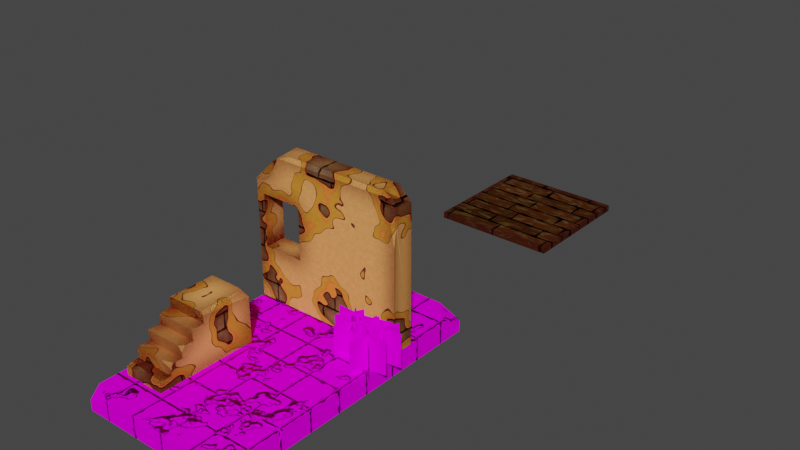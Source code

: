 # Source: scenary_4.blend  (saved by Blender 3.6.11; exported with 4.5.12 LTS)
import bpy
from mathutils import Matrix  # noqa: F401  (used for matrix-valued properties, if any)

bpy.ops.wm.read_factory_settings(use_empty=True)
scene = bpy.context.scene
scene.name = 'Scene'

# ---- collections
col_collection = bpy.data.collections.new('Collection'); scene.collection.children.link(col_collection)

# ---- images (referenced by path relative to the original .blend; pixels are not part of the script)
import os
ASSET_DIR = os.environ.get("B2B_ASSET_DIR", "")  # directory of the original .blend (textures are referenced by path, not embedded)
HERE = os.path.dirname(os.path.abspath(__file__))  # packed textures are extracted next to this script under _unpacked/

def load_image(name, relpath, width, height, colorspace="sRGB"):
    """Load a texture the original file referenced (path relative to the .blend, or extracted next to this script)."""
    p = next((c for c in (os.path.join(HERE, relpath), os.path.join(ASSET_DIR, relpath)) if relpath and os.path.exists(c)), "")
    if p:
        img = bpy.data.images.load(p, check_existing=True)
        img.name = name
    else:  # same state as the original file: an image datablock whose file is absent (Cycles renders it pink)
        img = bpy.data.images.new(name, width, height)
        img.source = "FILE"
        img.filepath = "//" + (relpath or name)
    img.colorspace_settings.name = colorspace
    return img
img_ground_png = load_image('ground.png', 'ground.png', 1024, 1024, 'sRGB')
img_stairs_normal_png = load_image('stairs_normal.png', 'stairs_normal.png', 1024, 1024, 'sRGB')
img_wall_sandbrick_png = load_image('wall_sandbrick.png', 'wall_sandbrick.png', 1024, 1024, 'sRGB')
img_wood_png = load_image('wood.png', 'wood.png', 1024, 1024, 'sRGB')
img_bush_png_001 = load_image('Bush.png.001', 'Bush.png', 1024, 1024, 'sRGB')

# ---- materials (node trees are filled in below, after node groups)
mat_sandbrick_ground_with_dust = bpy.data.materials.new('Sandbrick Ground With Dust')
mat_sandbrick = bpy.data.materials.new('Sandbrick')
mat_wood = bpy.data.materials.new('Wood')
mat_wood.alpha_threshold = 0.0
mat_wood.roughness = 0.5
mat_wood.line_color = (0.0, 0.0, 0.0, 1.0)
mat_bush = bpy.data.materials.new('Bush')

# ---- node groups
ng_nodegroup = bpy.data.node_groups.new('NodeGroup', 'ShaderNodeTree')
_s = ng_nodegroup.interface.new_socket(name='Color', in_out='OUTPUT', socket_type='NodeSocketColor')
_s.default_value = (0.0, 0.0, 0.0, 0.0)
_N = ng_nodegroup.nodes; _L = ng_nodegroup.links
n0 = _N.new('NodeGroupOutput'); n0.name = 'Group Output'; n0.location = (637, 0)
n1 = _N.new('NodeGroupInput'); n1.name = 'Group Input'; n1.location = (-637, 0)
n2 = _N.new('ShaderNodeTexNoise'); n2.name = 'Musgrave Texture.001'; n2.location = (-115, -46)
n2.width = 150
n2.hide = True
n2.normalize = False
n2.inputs[2].default_value = 0.7
n2.inputs[3].default_value = 1.0
n2.inputs[4].default_value = 0.8123
n3 = _N.new('ShaderNodeMath'); n3.name = 'Math'; n3.location = (255, -147)
n3.hide = True
n3.operation = 'MULTIPLY'
n3.inputs[1].default_value = 0.02
n4 = _N.new('ShaderNodeTexNoise'); n4.name = 'Musgrave Texture.003'; n4.location = (-188, -155)
n4.width = 150
n4.hide = True
n4.noise_dimensions = '1D'
n4.noise_type = 'MULTIFRACTAL'
n4.normalize = False
n4.inputs[2].default_value = 3.6
n4.inputs[3].default_value = 1.0
n4.inputs[4].default_value = 0.25
n5 = _N.new('ShaderNodeValToRGB'); n5.name = 'Color Ramp.003'; n5.location = (97, -70)
n5.hide = True
n5.color_ramp.interpolation = 'CONSTANT'
while len(n5.color_ramp.elements) > 1: n5.color_ramp.elements.remove(n5.color_ramp.elements[-1])
n5.color_ramp.elements[0].position = 0.0321; n5.color_ramp.elements[0].color = (0.5572, 0.2955, 0.1112, 1.0)
_e = n5.color_ramp.elements.new(0.09432); _e.color = (0.4891, 0.2781, 0.09417, 1.0)
_e = n5.color_ramp.elements.new(0.1403); _e.color = (0.2772, 0.1531, 0.05354, 1.0)
_e = n5.color_ramp.elements.new(0.1562); _e.color = (0.4135, 0.236, 0.08065, 1.0)
_e = n5.color_ramp.elements.new(0.3864); _e.color = (0.3684, 0.2169, 0.07482, 1.0)
_e = n5.color_ramp.elements.new(0.5068); _e.color = (0.3419, 0.1878, 0.0648, 1.0)
_e = n5.color_ramp.elements.new(0.6852); _e.color = (0.1758, 0.09845, 0.03562, 1.0)
_e = n5.color_ramp.elements.new(0.7182); _e.color = (0.524, 0.1958, 0.05311, 1.0)
n6 = _N.new('ShaderNodeFloatCurve'); n6.name = 'Float Curve.001'; n6.location = (-17, -163)
n6.hide = True
_c = n6.mapping.curves[0]
while len(_c.points) > 2: _c.points.remove(_c.points[-1])
_c.points[0].location = (0.00909, 0.08125); _c.points[0].handle_type = 'VECTOR'
_c.points[1].location = (0.38182, 0.30625); _c.points[1].handle_type = 'AUTO'
_p = _c.points.new(0.77273, 0.35); _p.handle_type = 'VECTOR'
_p = _c.points.new(0.99091, 0.49375); _p.handle_type = 'AUTO'
n6.mapping.update()
n7 = _N.new('ShaderNodeTexCoord'); n7.name = 'Texture Coordinate.004'; n7.location = (-437, 83)
n8 = _N.new('ShaderNodeTexBrick'); n8.name = 'Brick Texture'; n8.location = (437, 163)
n8.offset = 0.0
n8.inputs[4].default_value = 1.0
n8.inputs[6].default_value = 0.6
n8.inputs[7].default_value = -1.0
n8.inputs[8].default_value = 0.25
_L.new(n4.outputs[0], n6.inputs[1])
_L.new(n7.outputs[3], n2.inputs[0])
_L.new(n2.outputs[0], n5.inputs[0])
_L.new(n7.outputs[3], n4.inputs[1])
_L.new(n3.outputs[0], n8.inputs[5])
_L.new(n6.outputs[0], n3.inputs[0])
_L.new(n7.outputs[2], n8.inputs[0])
_L.new(n5.outputs[0], n8.inputs[1])
_L.new(n8.outputs[0], n0.inputs[0])
n0.is_active_output = True

# ---- material node trees
mat_sandbrick_ground_with_dust.use_nodes = True; mat_sandbrick_ground_with_dust.node_tree.nodes.clear()
_N = mat_sandbrick_ground_with_dust.node_tree.nodes; _L = mat_sandbrick_ground_with_dust.node_tree.links
n0 = _N.new('ShaderNodeMath'); n0.name = 'Math.004'; n0.location = (-323, -1144)
n0.operation = 'MULTIPLY'
n0.inputs[1].default_value = 0.02
n1 = _N.new('ShaderNodeTexCoord'); n1.name = 'Texture Coordinate.005'; n1.location = (-972, -1102)
n2 = _N.new('ShaderNodeFloatCurve'); n2.name = 'Float Curve.002'; n2.location = (-584, -1205)
_c = n2.mapping.curves[0]
while len(_c.points) > 2: _c.points.remove(_c.points[-1])
_c.points[0].location = (0.00909, 0.08125); _c.points[0].handle_type = 'VECTOR'
_c.points[1].location = (0.38182, 0.30625); _c.points[1].handle_type = 'AUTO'
_p = _c.points.new(0.77273, 0.35); _p.handle_type = 'VECTOR'
_p = _c.points.new(0.99091, 0.49375); _p.handle_type = 'AUTO'
n2.mapping.update()
n3 = _N.new('ShaderNodeTexNoise'); n3.name = 'Musgrave Texture.005'; n3.location = (-792, -1263)
n3.width = 150
n3.noise_dimensions = '1D'
n3.noise_type = 'MULTIFRACTAL'
n3.normalize = False
n3.inputs[2].default_value = 3.6
n3.inputs[3].default_value = 1.0
n3.inputs[4].default_value = 0.25
n4 = _N.new('ShaderNodeOutputMaterial'); n4.name = 'Material Output'; n4.location = (2353, 433)
n5 = _N.new('ShaderNodeTexBrick'); n5.name = 'Brick Texture.002'; n5.location = (668, -689)
n5.offset = 0.0
n5.inputs[1].default_value = (0.2566, 0.2566, 0.2566, 1.0)
n5.inputs[4].default_value = 1.0
n5.inputs[6].default_value = 1.0
n5.inputs[7].default_value = -1.0
n5.inputs[8].default_value = 0.25
n6 = _N.new('ShaderNodeMix'); n6.name = 'Mix.005'; n6.location = (897, -368)
n6.data_type = 'RGBA'
n6.clamp_factor = False
n7 = _N.new('ShaderNodeVectorMath'); n7.name = 'Vector Math'; n7.location = (282, 607)
n7.operation = 'DISTANCE'
n8 = _N.new('ShaderNodeBevel'); n8.name = 'Bevel'; n8.location = (-20, 603)
n8.inputs[0].default_value = 3.1
n9 = _N.new('ShaderNodeTexCoord'); n9.name = 'Texture Coordinate.001'; n9.location = (-9, 438)
n10 = _N.new('ShaderNodeValToRGB'); n10.name = 'Color Ramp'; n10.location = (-1410, 345)
n10.color_ramp.interpolation = 'CONSTANT'
while len(n10.color_ramp.elements) > 1: n10.color_ramp.elements.remove(n10.color_ramp.elements[-1])
n10.color_ramp.elements[0].position = 0.0; n10.color_ramp.elements[0].color = (0.3722, 0.0754, 0.0425, 1.0)
_e = n10.color_ramp.elements.new(0.2034); _e.color = (0.07629, 0.01681, 0.008644, 1.0)
_e = n10.color_ramp.elements.new(0.3466); _e.color = (0.484, 0.1332, 0.02414, 1.0)
_e = n10.color_ramp.elements.new(0.354); _e.color = (0.4112, 0.1142, 0.02115, 1.0)
_e = n10.color_ramp.elements.new(0.3614); _e.color = (0.3576, 0.1484, 0.01887, 1.0)
_e = n10.color_ramp.elements.new(0.3886); _e.color = (0.3695, 0.06733, 0.03008, 1.0)
_e = n10.color_ramp.elements.new(0.3906); _e.color = (0.07629, 0.01681, 0.008644, 1.0)
_e = n10.color_ramp.elements.new(0.3909); _e.color = (0.4647, 0.1987, 0.06103, 1.0)
n11 = _N.new('ShaderNodeValToRGB'); n11.name = 'Color Ramp.007'; n11.location = (-1802, -275)
n11.hide = True
n11.color_ramp.interpolation = 'CARDINAL'
while len(n11.color_ramp.elements) > 1: n11.color_ramp.elements.remove(n11.color_ramp.elements[-1])
n11.color_ramp.elements[0].position = 0.575; n11.color_ramp.elements[0].color = (0.0, 0.0, 0.0, 1.0)
_e = n11.color_ramp.elements.new(0.7227); _e.color = (0.4161, 0.4161, 0.4161, 1.0)
_e = n11.color_ramp.elements.new(0.875); _e.color = (0.4395, 0.4395, 0.4395, 1.0)
_e = n11.color_ramp.elements.new(0.9636); _e.color = (1.0, 1.0, 1.0, 1.0)
n12 = _N.new('ShaderNodeValToRGB'); n12.name = 'Color Ramp.002'; n12.location = (-1792, -408)
n12.hide = True
n12.color_ramp.interpolation = 'CONSTANT'
while len(n12.color_ramp.elements) > 1: n12.color_ramp.elements.remove(n12.color_ramp.elements[-1])
n12.color_ramp.elements[0].position = 0.2659; n12.color_ramp.elements[0].color = (0.0, 0.0, 0.0, 1.0)
_e = n12.color_ramp.elements.new(0.5745); _e.color = (1.0, 1.0, 1.0, 1.0)
n13 = _N.new('ShaderNodeValToRGB'); n13.name = 'Color Ramp.005'; n13.location = (-1010, 145)
while len(n13.color_ramp.elements) > 1: n13.color_ramp.elements.remove(n13.color_ramp.elements[-1])
n13.color_ramp.elements[0].position = 0.4818; n13.color_ramp.elements[0].color = (0.7342, 0.7342, 0.7342, 1.0)
_e = n13.color_ramp.elements.new(1.0); _e.color = (1.0, 1.0, 1.0, 1.0)
n14 = _N.new('ShaderNodeTexNoise'); n14.name = 'Noise Texture.003'; n14.location = (-1168, 105)
n14.inputs[2].default_value = 140.9
n15 = _N.new('ShaderNodeMix'); n15.name = 'Mix.006'; n15.location = (-369, 281)
n15.data_type = 'RGBA'
n15.blend_type = 'MULTIPLY'
n15.clamp_factor = False
n15.inputs[0].default_value = 1.0
n16 = _N.new('ShaderNodeMath'); n16.name = 'Math.002'; n16.location = (519, -478)
n16.operation = 'SUBTRACT'
n16.use_clamp = True
n17 = _N.new('ShaderNodeTexCoord'); n17.name = 'Texture Coordinate'; n17.location = (-303, -698)
n17.hide = True
n18 = _N.new('ShaderNodeMath'); n18.name = 'Math.003'; n18.location = (85, -655)
n18.operation = 'MULTIPLY_ADD'
n19 = _N.new('ShaderNodeValToRGB'); n19.name = 'Color Ramp.008'; n19.location = (253, -662)
n19.color_ramp.interpolation = 'CONSTANT'
while len(n19.color_ramp.elements) > 1: n19.color_ramp.elements.remove(n19.color_ramp.elements[-1])
n19.color_ramp.elements[0].position = 0.5591; n19.color_ramp.elements[0].color = (1.0, 1.0, 1.0, 1.0)
_e = n19.color_ramp.elements.new(0.75); _e.color = (0.0, 0.0, 0.0, 1.0)
n20 = _N.new('ShaderNodeVectorMath'); n20.name = 'Vector Math.001'; n20.location = (-113, -665)
n20.operation = 'DOT_PRODUCT'
n20.inputs[1].default_value = (0.0, 0.0, 1.0)
n21 = _N.new('ShaderNodeMath'); n21.name = 'Math.005'; n21.location = (-302, -33)
n21.operation = 'SUBTRACT'
n21.use_clamp = True
n22 = _N.new('ShaderNodeTexCoord'); n22.name = 'Texture Coordinate.002'; n22.location = (-1124, -254)
n22.hide = True
n23 = _N.new('ShaderNodeMath'); n23.name = 'Math.006'; n23.location = (-735, -211)
n23.operation = 'MULTIPLY_ADD'
n24 = _N.new('ShaderNodeValToRGB'); n24.name = 'Color Ramp.009'; n24.location = (-567, -218)
n24.color_ramp.interpolation = 'CONSTANT'
while len(n24.color_ramp.elements) > 1: n24.color_ramp.elements.remove(n24.color_ramp.elements[-1])
n24.color_ramp.elements[0].position = 0.5591; n24.color_ramp.elements[0].color = (1.0, 1.0, 1.0, 1.0)
_e = n24.color_ramp.elements.new(0.75); _e.color = (0.0, 0.0, 0.0, 1.0)
n25 = _N.new('ShaderNodeVectorMath'); n25.name = 'Vector Math.002'; n25.location = (-933, -221)
n25.operation = 'DOT_PRODUCT'
n25.inputs[1].default_value = (0.0, 0.0, 1.0)
n26 = _N.new('ShaderNodeValToRGB'); n26.name = 'Color Ramp.006'; n26.location = (-1803, -162)
n26.color_ramp.interpolation = 'CONSTANT'
while len(n26.color_ramp.elements) > 1: n26.color_ramp.elements.remove(n26.color_ramp.elements[-1])
n26.color_ramp.elements[0].position = 0.0; n26.color_ramp.elements[0].color = (0.0, 0.0, 0.0, 1.0)
_e = n26.color_ramp.elements.new(0.5705); _e.color = (0.4395, 0.4395, 0.4395, 1.0)
_e = n26.color_ramp.elements.new(0.6091); _e.color = (1.0, 1.0, 1.0, 1.0)
n27 = _N.new('ShaderNodeMix'); n27.name = 'Mix.003'; n27.location = (17, 106)
n27.data_type = 'RGBA'
n28 = _N.new('ShaderNodeBump'); n28.name = 'Bump'; n28.location = (1791, -162)
n28.inputs[1].default_value = 3.7
n28.inputs[2].default_value = 1.0
n29 = _N.new('ShaderNodeBsdfPrincipled'); n29.name = 'Principled BSDF'; n29.location = (2029, 450)
n29.distribution = 'GGX'
n29.subsurface_method = 'RANDOM_WALK_SKIN'
n29.inputs[2].default_value = 0.0
n29.inputs[3].default_value = 1.45
n29.inputs[13].default_value = 0.0
n29.inputs[27].default_value = (0.0, 0.0, 0.0, 1.0)
n29.inputs[28].default_value = 1.0
n30 = _N.new('ShaderNodeMix'); n30.name = 'Mix.002'; n30.location = (1515, 578)
n30.data_type = 'RGBA'
n30.inputs[7].default_value = (0.07423, 0.004098, 0.002862, 1.0)
n31 = _N.new('ShaderNodeGroup'); n31.name = 'Group'; n31.location = (-907, 684)
n31.node_tree = ng_nodegroup
n32 = _N.new('ShaderNodeMix'); n32.name = 'Mix.004'; n32.location = (-623, 819)
n32.data_type = 'RGBA'
n32.inputs[7].default_value = (0.04387, 0.005806, 0.001734, 1.0)
n33 = _N.new('ShaderNodeMath'); n33.name = 'Math.001'; n33.location = (-1972, 450)
n33.operation = 'MULTIPLY_ADD'
n33.inputs[1].default_value = 0.61
n33.inputs[2].default_value = 0.09
n34 = _N.new('ShaderNodeTexNoise'); n34.name = 'Noise Texture.001'; n34.location = (-2245, 179)
n34.hide = True
n34.inputs[2].default_value = 0.52
n34.inputs[8].default_value = -0.1
n35 = _N.new('ShaderNodeTexCoord'); n35.name = 'Texture Coordinate.003'; n35.location = (-2454, 195)
n35.hide = True
n36 = _N.new('ShaderNodeValToRGB'); n36.name = 'Color Ramp.001'; n36.location = (-1177, 791)
n36.color_ramp.interpolation = 'CONSTANT'
while len(n36.color_ramp.elements) > 1: n36.color_ramp.elements.remove(n36.color_ramp.elements[-1])
n36.color_ramp.elements[0].position = 0.0; n36.color_ramp.elements[0].color = (0.0, 0.0, 0.0, 1.0)
_e = n36.color_ramp.elements.new(0.1977); _e.color = (0.7122, 0.7122, 0.7122, 1.0)
_e = n36.color_ramp.elements.new(0.3261); _e.color = (0.7854, 0.7854, 0.7854, 1.0)
_e = n36.color_ramp.elements.new(0.3773); _e.color = (0.8291, 0.8291, 0.8291, 1.0)
_e = n36.color_ramp.elements.new(0.5955); _e.color = (0.2258, 0.2258, 0.2258, 1.0)
_e = n36.color_ramp.elements.new(0.7955); _e.color = (0.04921, 0.04921, 0.04921, 1.0)
n37 = _N.new('ShaderNodeMix'); n37.name = 'Mix'; n37.location = (-286, 640)
n37.data_type = 'RGBA'
n37.blend_type = 'SOFT_LIGHT'
n37.clamp_factor = False
n37.inputs[0].default_value = 0.4583
n38 = _N.new('ShaderNodeValToRGB'); n38.name = 'Color Ramp.004'; n38.location = (-576, 344)
n38.hide = True
while len(n38.color_ramp.elements) > 1: n38.color_ramp.elements.remove(n38.color_ramp.elements[-1])
n38.color_ramp.elements[0].position = 0.0; n38.color_ramp.elements[0].color = (0.396, 0.396, 0.396, 1.0)
_e = n38.color_ramp.elements.new(1.0); _e.color = (1.0, 1.0, 1.0, 1.0)
n39 = _N.new('ShaderNodeUVMap'); n39.name = 'UV Map'; n39.location = (1451, 42)
n39.uv_map = 'tex'
n40 = _N.new('ShaderNodeTexNoise'); n40.name = 'Noise Texture.002'; n40.location = (-859, 286)
n40.hide = True
n40.inputs[2].default_value = 63.3
n41 = _N.new('ShaderNodeTexImage'); n41.name = 'Image Texture'; n41.location = (1656, 153)
n41.image = img_ground_png
n41.interpolation = 'Cubic'
_L.new(n8.outputs[0], n7.inputs[0])
_L.new(n7.outputs[1], n30.inputs[0])
_L.new(n9.outputs[1], n7.inputs[1])
_L.new(n35.outputs[3], n34.inputs[0])
_L.new(n27.outputs[2], n30.inputs[6])
_L.new(n34.outputs[0], n12.inputs[0])
_L.new(n33.outputs[0], n10.inputs[0])
_L.new(n34.outputs[0], n33.inputs[0])
_L.new(n31.outputs[0], n32.inputs[6])
_L.new(n3.outputs[0], n2.inputs[1])
_L.new(n2.outputs[0], n0.inputs[0])
_L.new(n1.outputs[3], n3.inputs[0])
_L.new(n1.outputs[3], n3.inputs[1])
_L.new(n36.outputs[0], n32.inputs[0])
_L.new(n33.outputs[0], n36.inputs[0])
_L.new(n32.outputs[2], n37.inputs[6])
_L.new(n37.outputs[2], n27.inputs[6])
_L.new(n40.outputs[0], n38.inputs[0])
_L.new(n38.outputs[0], n37.inputs[7])
_L.new(n14.outputs[0], n13.inputs[0])
_L.new(n13.outputs[0], n15.inputs[7])
_L.new(n15.outputs[2], n27.inputs[7])
_L.new(n0.outputs[0], n5.inputs[5])
_L.new(n1.outputs[2], n5.inputs[0])
_L.new(n6.outputs[2], n28.inputs[3])
_L.new(n5.outputs[0], n6.inputs[6])
_L.new(n29.outputs[0], n4.inputs[0])
_L.new(n34.outputs[0], n26.inputs[0])
_L.new(n10.outputs[0], n15.inputs[6])
_L.new(n34.outputs[0], n11.inputs[0])
_L.new(n11.outputs[0], n6.inputs[7])
_L.new(n12.outputs[0], n16.inputs[0])
_L.new(n17.outputs[1], n20.inputs[0])
_L.new(n20.outputs[1], n18.inputs[0])
_L.new(n16.outputs[0], n6.inputs[0])
_L.new(n18.outputs[0], n19.inputs[0])
_L.new(n19.outputs[0], n16.inputs[1])
_L.new(n22.outputs[1], n25.inputs[0])
_L.new(n25.outputs[1], n23.inputs[0])
_L.new(n23.outputs[0], n24.inputs[0])
_L.new(n24.outputs[0], n21.inputs[1])
_L.new(n26.outputs[0], n21.inputs[0])
_L.new(n21.outputs[0], n27.inputs[0])
_L.new(n39.outputs[0], n41.inputs[0])
_L.new(n28.outputs[0], n29.inputs[5])
_L.new(n41.outputs[0], n29.inputs[0])
n4.is_active_output = True
mat_sandbrick.use_nodes = True; mat_sandbrick.node_tree.nodes.clear()
mat_wood.use_nodes = True; mat_wood.node_tree.nodes.clear()
_N = mat_wood.node_tree.nodes; _L = mat_wood.node_tree.links
n0 = _N.new('ShaderNodeTexNoise'); n0.name = 'Noise Texture'; n0.location = (-2231, 110)
n0.inputs[2].default_value = 0.5
n0.inputs[4].default_value = 0.5417
n0.inputs[8].default_value = 3.4
n1 = _N.new('ShaderNodeTexCoord'); n1.name = 'Texture Coordinate.001'; n1.location = (-2659, 93)
n2 = _N.new('ShaderNodeVectorMath'); n2.name = 'Vector Math'; n2.location = (-2426, 48)
n2.operation = 'MULTIPLY'
n2.inputs[1].default_value = (0.36, 1.0, 1.0)
n3 = _N.new('ShaderNodeTexNoise'); n3.name = 'Noise Texture.001'; n3.location = (-2315, -188)
n3.inputs[2].default_value = 0.9
n3.inputs[3].default_value = 0.3
n3.inputs[4].default_value = 0.5417
n3.inputs[8].default_value = 3.4
n4 = _N.new('ShaderNodeTexCoord'); n4.name = 'Texture Coordinate.002'; n4.location = (-2743, -205)
n5 = _N.new('ShaderNodeVectorMath'); n5.name = 'Vector Math.001'; n5.location = (-2511, -251)
n5.operation = 'MULTIPLY'
n5.inputs[1].default_value = (0.36, 1.0, 1.0)
n6 = _N.new('ShaderNodeValToRGB'); n6.name = 'Color Ramp.001'; n6.location = (-2115, -173)
n6.color_ramp.interpolation = 'CONSTANT'
while len(n6.color_ramp.elements) > 1: n6.color_ramp.elements.remove(n6.color_ramp.elements[-1])
n6.color_ramp.elements[0].position = 0.03182; n6.color_ramp.elements[0].color = (0.0737, 0.01991, 0.003069, 1.0)
_e = n6.color_ramp.elements.new(0.5364); _e.color = (0.07057, 0.02588, 0.01094, 1.0)
_e = n6.color_ramp.elements.new(0.6); _e.color = (0.1079, 0.06142, 0.02618, 1.0)
_e = n6.color_ramp.elements.new(0.7636); _e.color = (0.02778, 0.01125, 0.005248, 1.0)
n7 = _N.new('ShaderNodeValToRGB'); n7.name = 'Color Ramp'; n7.location = (-2030, 126)
n7.color_ramp.interpolation = 'CONSTANT'
while len(n7.color_ramp.elements) > 1: n7.color_ramp.elements.remove(n7.color_ramp.elements[-1])
n7.color_ramp.elements[0].position = 0.03182; n7.color_ramp.elements[0].color = (0.03692, 0.01107, 0.002167, 1.0)
_e = n7.color_ramp.elements.new(0.5364); _e.color = (0.07057, 0.02588, 0.01094, 1.0)
_e = n7.color_ramp.elements.new(0.6); _e.color = (0.07457, 0.0534, 0.00929, 1.0)
_e = n7.color_ramp.elements.new(0.7136); _e.color = (0.02586, 0.0106, 0.005027, 1.0)
n8 = _N.new('ShaderNodeTexCoord'); n8.name = 'Texture Coordinate.003'; n8.location = (-3175, -1506)
n9 = _N.new('ShaderNodeTexCoord'); n9.name = 'Texture Coordinate'; n9.location = (-2007, -632)
n10 = _N.new('ShaderNodeMath'); n10.name = 'Math'; n10.location = (-2062, -1009)
n10.operation = 'MULTIPLY'
n10.inputs[1].default_value = 0.01
n11 = _N.new('ShaderNodeFloatCurve'); n11.name = 'Float Curve.001'; n11.location = (-2336, -910)
_c = n11.mapping.curves[0]
while len(_c.points) > 2: _c.points.remove(_c.points[-1])
_c.points[0].location = (0.0, 0.14375); _c.points[0].handle_type = 'VECTOR'
_c.points[1].location = (0.31364, 0.34375); _c.points[1].handle_type = 'AUTO'
_p = _c.points.new(0.81818, 0.63125); _p.handle_type = 'VECTOR'
_p = _c.points.new(1.0, 0.88125); _p.handle_type = 'AUTO'
n11.mapping.update()
n12 = _N.new('ShaderNodeTexNoise'); n12.name = 'Musgrave Texture.003'; n12.location = (-2518, -1233)
n12.width = 150
n12.noise_dimensions = '1D'
n12.noise_type = 'MULTIFRACTAL'
n12.normalize = False
n12.inputs[2].default_value = 1.8
n12.inputs[3].default_value = 1.0
n12.inputs[4].default_value = 0.25
n13 = _N.new('ShaderNodeTexNoise'); n13.name = 'Musgrave Texture.004'; n13.location = (-1240, -1266)
n13.width = 150
n13.noise_dimensions = '1D'
n13.noise_type = 'MULTIFRACTAL'
n13.normalize = False
n13.inputs[2].default_value = 1.8
n13.inputs[3].default_value = 1.0
n13.inputs[4].default_value = 0.25
n14 = _N.new('ShaderNodeTexBrick'); n14.name = 'Brick Texture'; n14.location = (-1382, -415)
n14.squash_frequency = 1
n14.offset = 0.2692
n14.inputs[4].default_value = 0.09
n14.inputs[6].default_value = 0.3
n14.inputs[9].default_value = 0.15
n15 = _N.new('ShaderNodeTexCoord'); n15.name = 'Texture Coordinate.005'; n15.location = (-728, -750)
n16 = _N.new('ShaderNodeMath'); n16.name = 'Math.001'; n16.location = (-784, -1127)
n16.operation = 'MULTIPLY'
n16.inputs[1].default_value = 0.01
n17 = _N.new('ShaderNodeFloatCurve'); n17.name = 'Float Curve.002'; n17.location = (-1058, -1028)
_c = n17.mapping.curves[0]
while len(_c.points) > 2: _c.points.remove(_c.points[-1])
_c.points[0].location = (0.0, 0.14375); _c.points[0].handle_type = 'VECTOR'
_c.points[1].location = (0.31364, 0.34375); _c.points[1].handle_type = 'AUTO'
_p = _c.points.new(0.81818, 0.63125); _p.handle_type = 'VECTOR'
_p = _c.points.new(1.0, 0.88125); _p.handle_type = 'AUTO'
n17.mapping.update()
n18 = _N.new('ShaderNodeTexCoord'); n18.name = 'Texture Coordinate.004'; n18.location = (-1471, -1299)
n19 = _N.new('ShaderNodeBump'); n19.name = 'Bump'; n19.location = (-199, -244)
n19.inputs[1].default_value = 1.0
n19.inputs[2].default_value = 1.0
n20 = _N.new('ShaderNodeTexBrick'); n20.name = 'Brick Texture.001'; n20.location = (-497, -679)
n20.squash_frequency = 1
n20.offset = 0.2692
n20.inputs[2].default_value = (0.0, 0.0, 0.0, 1.0)
n20.inputs[4].default_value = 0.09
n20.inputs[6].default_value = 0.3
n20.inputs[9].default_value = 0.15
n21 = _N.new('ShaderNodeBevel'); n21.name = 'Bevel'; n21.location = (-1347, 179)
n21.inputs[0].default_value = 1.8
n22 = _N.new('ShaderNodeVectorMath'); n22.name = 'Vector Math.002'; n22.location = (-1072, 173)
n22.operation = 'DISTANCE'
n23 = _N.new('ShaderNodeTexCoord'); n23.name = 'Texture Coordinate.006'; n23.location = (-1349, 4)
n24 = _N.new('ShaderNodeMix'); n24.name = 'Mix'; n24.location = (-806, -109)
n24.data_type = 'RGBA'
n24.inputs[7].default_value = (0.04289, 0.004514, 0.005352, 1.0)
n25 = _N.new('ShaderNodeBsdfPrincipled'); n25.name = 'Principled BSDF'; n25.location = (10, 300)
n25.distribution = 'GGX'
n25.subsurface_method = 'RANDOM_WALK_SKIN'
n25.inputs[2].default_value = 1.0
n25.inputs[3].default_value = 1.45
n25.inputs[13].default_value = 0.0
n25.inputs[27].default_value = (0.0, 0.0, 0.0, 1.0)
n25.inputs[28].default_value = 1.1
n26 = _N.new('ShaderNodeOutputMaterial'); n26.name = 'Material Output'; n26.location = (300, 300)
n27 = _N.new('ShaderNodeTexImage'); n27.name = 'Image Texture'; n27.location = (-371, 534)
n27.image = img_wood_png
_L.new(n9.outputs[3], n14.inputs[0])
_L.new(n12.outputs[0], n11.inputs[1])
_L.new(n11.outputs[0], n10.inputs[0])
_L.new(n8.outputs[3], n12.inputs[0])
_L.new(n8.outputs[3], n12.inputs[1])
_L.new(n10.outputs[0], n14.inputs[5])
_L.new(n19.outputs[0], n25.inputs[5])
_L.new(n0.outputs[0], n7.inputs[0])
_L.new(n7.outputs[0], n14.inputs[1])
_L.new(n1.outputs[3], n2.inputs[0])
_L.new(n2.outputs[0], n0.inputs[0])
_L.new(n3.outputs[0], n6.inputs[0])
_L.new(n4.outputs[3], n5.inputs[0])
_L.new(n5.outputs[0], n3.inputs[0])
_L.new(n6.outputs[0], n14.inputs[2])
_L.new(n15.outputs[3], n20.inputs[0])
_L.new(n13.outputs[0], n17.inputs[1])
_L.new(n17.outputs[0], n16.inputs[0])
_L.new(n18.outputs[3], n13.inputs[0])
_L.new(n18.outputs[3], n13.inputs[1])
_L.new(n16.outputs[0], n20.inputs[5])
_L.new(n20.outputs[0], n19.inputs[3])
_L.new(n21.outputs[0], n22.inputs[0])
_L.new(n23.outputs[1], n22.inputs[1])
_L.new(n22.outputs[1], n24.inputs[0])
_L.new(n14.outputs[0], n24.inputs[6])
_L.new(n25.outputs[0], n26.inputs[0])
_L.new(n24.outputs[2], n25.inputs[0])
n26.is_active_output = True
mat_bush.use_nodes = True; mat_bush.node_tree.nodes.clear()
_N = mat_bush.node_tree.nodes; _L = mat_bush.node_tree.links
n0 = _N.new('ShaderNodeTexImage'); n0.name = 'Image Texture'; n0.location = (-449, 274)
n0.image = img_bush_png_001
n1 = _N.new('ShaderNodeBsdfPrincipled'); n1.name = 'Principled BSDF'; n1.location = (-10, 20)
n1.hide = True
n1.distribution = 'GGX'
n1.subsurface_method = 'RANDOM_WALK_SKIN'
n1.inputs[3].default_value = 1.45
n1.inputs[13].default_value = 0.0
n1.inputs[27].default_value = (0.0, 0.0, 0.0, 1.0)
n1.inputs[28].default_value = 1.0
n2 = _N.new('ShaderNodeMixShader'); n2.name = 'Mix Shader'; n2.location = (273, 194)
n3 = _N.new('ShaderNodeOutputMaterial'); n3.name = 'Material Output'; n3.location = (467, 174)
n4 = _N.new('ShaderNodeBsdfTransparent'); n4.name = 'Transparent BSDF'; n4.location = (54, 288)
_L.new(n0.outputs[0], n1.inputs[0])
_L.new(n0.outputs[1], n2.inputs[0])
_L.new(n1.outputs[0], n2.inputs[2])
_L.new(n2.outputs[0], n3.inputs[0])
_L.new(n4.outputs[0], n2.inputs[1])
n3.is_active_output = True

# ---- world
world_world = bpy.data.worlds.new('World'); scene.world = world_world
world_world.use_nodes = True; world_world.node_tree.nodes.clear()
_N = world_world.node_tree.nodes; _L = world_world.node_tree.links
n0 = _N.new('ShaderNodeOutputWorld'); n0.name = 'World Output'; n0.location = (300, 300)
n1 = _N.new('ShaderNodeBackground'); n1.name = 'Background'; n1.location = (10, 300)
n1.inputs[0].default_value = (0.05088, 0.05088, 0.05088, 1.0)
_L.new(n1.outputs[0], n0.inputs[0])
n0.is_active_output = True
world_world.color = (0.05088, 0.05088, 0.05088)
world_world.use_sun_shadow = False
world_world.sun_shadow_jitter_overblur = 0.0

# ---- meshes
me_ground = bpy.data.meshes.new('ground')
me_ground.from_pydata([(-7.5, -7.5, -1.0), (-7.5, 19.86, -1.0), (7.5, -7.5, -1.0), (7.5, 19.86, -1.0), (7.5, -1.485, 1.0), (7.5, -1.832, 1.0), (5.909, -1.922, 1.0), (7.5, -2.088, -0.3915), (-4.835, -7.5, 1.0), (-7.5, -6.51, 1.0), (-7.5, -7.5, 0.0102), (4.896, -7.5, 1.0), (7.5, -7.5, 0.03763), (6.157, -6.785, 1.0), (7.5, -4.858, 1.0), (-7.5, 18.83, 1.0), (-4.024, 19.86, 1.0), (-7.5, 19.86, -0.02948), (5.319, 19.86, 1.0), (7.5, 17.36, 1.0), (7.5, 19.86, 0.08493), (-7.5, 11.19, 1.0), (7.5, 11.19, 1.0), (-7.5, 13.15, 1.0), (7.5, 13.15, 1.0)], [], [(1, 17, 16, 18, 20, 3), (2, 12, 11, 8, 10, 0), (3, 2, 0, 1), (6, 7, 4), (7, 6, 5), (8, 9, 10), (13, 12, 14), (11, 12, 13), (15, 16, 17), (18, 19, 20), (24, 22, 4, 7, 5, 14, 12, 2, 3, 20, 19), (21, 23, 15, 17, 1, 0, 10, 9), (19, 18, 16, 15, 23, 24), (22, 21, 9, 8, 11, 13, 14, 5, 6, 4)])
_uv = me_ground.uv_layers.new(name='tex')
_uv.uv.foreach_set('vector', [0.9398, 0.0009347, 0.9667, 0.0008666, 0.9954, 0.09783, 0.9954, 0.3586, 0.9699, 0.4196, 0.9398, 0.4197, 1.0, 0.8359, 0.9716, 0.8352, 0.9453, 0.7624, 0.9453, 0.4928, 0.9724, 0.4197, 1.0, 0.4204, 0.0, 0.7639, 0.0, 0.0, 0.4189, 0.0, 0.4189, 0.7639, 0.003635, 0.7639, 0.04145, 0.8094, -3.544e-10, 0.8094, 0.08079, 0.7642, 0.04145, 0.8084, 0.04145, 0.7639, 0.9453, 0.4928, 0.9398, 0.4224, 0.9724, 0.4197, 0.7845, 0.01991, 0.8281, 2.399e-05, 0.8204, 0.07368, 0.7507, -5.765e-09, 0.8281, 2.399e-05, 0.7845, 0.01991, 0.9928, 2.849e-08, 0.9954, 0.09783, 0.9667, 0.0008666, 0.762, 0.7639, 0.8204, 0.6942, 0.8277, 0.7639, 0.8839, 0.5767, 0.8839, 0.5219, 0.8839, 0.168, 0.9228, 0.1511, 0.8839, 0.1583, 0.8839, 0.07378, 0.9108, 1.359e-10, 0.9398, -1.131e-09, 0.9398, 0.7639, 0.9095, 0.7639, 0.8839, 0.6943, 0.8281, 0.242, 0.8281, 0.1873, 0.8281, 0.02875, 0.8568, 1.581e-08, 0.8839, 1.463e-08, 0.8839, 0.7639, 0.8557, 0.7639, 0.8281, 0.7363, 0.8204, 0.6942, 0.762, 0.7639, 0.5119, 0.7643, 0.4189, 0.7356, 0.4189, 0.5771, 0.8204, 0.5766, 0.8204, 0.5218, 0.4189, 0.5224, 0.4189, 0.02811, 0.4902, 0.0003683, 0.7507, -5.765e-09, 0.7845, 0.01991, 0.8204, 0.07368, 0.8204, 0.1582, 0.7778, 0.1557, 0.8204, 0.1679])
_uv = me_ground.uv_layers.new(name='UVMap')
_uv.uv.foreach_set('vector', [-0.1694, 1.694, -0.1694, 1.694, 0.1056, 1.694, 0.8445, 1.694, 1.017, 1.694, 1.017, 1.694, 1.017, -0.4696, 1.017, -0.4696, 0.8111, -0.4696, 0.04138, -0.4696, -0.1694, -0.4696, -0.1694, -0.4696, 1.017, 1.694, 1.017, -0.4696, -0.1694, -0.4696, -0.1694, 1.694, 0.8912, -0.02838, 1.017, -0.04148, 1.017, 0.006139, 1.017, -0.04148, 0.8912, -0.02838, 1.017, -0.0213, 0.04138, -0.4696, -0.1694, -0.3913, -0.1694, -0.4696, 0.9109, -0.4131, 1.017, -0.4696, 1.017, -0.2606, 0.8111, -0.4696, 1.017, -0.4696, 0.9109, -0.4131, -0.1694, 1.613, 0.1056, 1.694, -0.1694, 1.694, 0.8445, 1.694, 1.017, 1.497, 1.017, 1.694, 1.035, 1.173, 1.035, 1.017, 1.035, 0.01488, 1.035, -0.03274, 1.035, -0.01256, 1.035, -0.2519, 1.035, -0.4609, 1.035, -0.4609, 1.035, 1.703, 1.035, 1.703, 1.035, 1.506, -0.1694, 1.009, -0.1694, 1.164, -0.1694, 1.613, -0.1694, 1.694, -0.1694, 1.694, -0.1694, -0.4696, -0.1694, -0.4696, -0.1694, -0.3913, 1.017, 1.497, 0.8445, 1.694, 0.1056, 1.694, -0.1694, 1.613, -0.1694, 1.164, 1.017, 1.164, 1.017, 1.009, -0.1694, 1.009, -0.1694, -0.3913, 0.04138, -0.4696, 0.8111, -0.4696, 0.9109, -0.4131, 1.017, -0.2606, 1.017, -0.0213, 0.8912, -0.02838, 1.017, 0.006139])
_uv.active_render = True
me_ground.materials.append(mat_sandbrick_ground_with_dust)
me_ground.update()
me_stairs = bpy.data.meshes.new('stairs')
me_stairs.from_pydata([(-1.978, -5.626, -2.199), (-1.978, 3.89, -2.199), (1.978, -5.626, -2.199), (1.978, 3.89, -2.199), (-1.978, -4.437, -1.199), (1.978, -4.437, -1.199), (-1.978, -4.437, -0.1986), (-1.978, -3.247, -0.1986), (1.978, -3.247, -0.1986), (-1.978, -3.247, 0.8014), (-1.978, -2.058, 0.8014), (1.978, -2.058, 0.8014), (-1.978, -0.8685, 1.801), (1.978, -0.8685, 1.801), (1.978, -2.058, 1.801), (1.978, 3.89, 2.086), (1.978, -0.8685, 2.542), (1.719, -0.8685, 2.801), (1.719, 3.078, 2.801), (1.763, 3.08, 2.757), (-1.978, 3.89, 2.434), (1.274, 3.522, 2.801), (-1.834, -0.8685, 2.801), (-1.978, -0.8685, 2.658), (-1.834, 3.522, 2.801), (-1.978, -2.058, 1.499), (-1.675, -2.058, 1.801), (-1.978, -1.755, 1.801), (1.978, -4.058, -0.1986), (0.9733, -4.437, -0.1986), (1.978, -4.437, -0.5771), (1.978, -2.869, 0.8014), (1.599, -3.247, 0.8014), (1.978, -3.247, 0.3051), (-1.978, -5.626, -1.413), (-1.978, -5.144, -1.199), (1.978, -5.412, -1.199), (1.978, -5.626, -1.413)], [], [(24, 22, 17, 18, 21), (5, 4, 35, 36), (15, 16, 13, 14, 11, 31, 33, 8, 28, 30, 5, 36, 37, 2, 3), (11, 10, 9, 32, 31), (2, 0, 1, 3), (4, 5, 30, 29, 6), (20, 24, 21), (7, 8, 33, 32, 9), (10, 11, 14, 26, 25), (19, 18, 17, 16), (12, 13, 16, 17, 22, 23), (16, 15, 19), (22, 24, 23), (13, 12, 27, 26, 14), (23, 24, 20), (25, 26, 27), (2, 37, 34, 0), (28, 29, 30), (31, 32, 33), (8, 7, 6, 29, 28), (36, 35, 34, 37), (1, 0, 34, 35, 4, 6, 7, 9, 10, 25, 27, 12, 23, 20), (21, 18, 19, 15), (20, 15, 3, 1), (20, 21, 15)])
_uv = me_stairs.uv_layers.new(name='texture')
_uv.uv.foreach_set('vector', [0.2436, 0.6277, 0.2435, 0.9073, 0.01635, 0.9073, 0.01642, 0.656, 0.04483, 0.6277, 0.4725, 0.6084, 0.4725, 0.8613, 0.4275, 0.8613, 0.4105, 0.6084, 0.04788, 0.6076, 0.01918, 0.3034, 0.06583, 0.3035, 0.06583, 0.2275, 0.1288, 0.2277, 0.1288, 0.1758, 0.16, 0.1517, 0.1918, 0.1518, 0.1918, 0.1, 0.2156, 0.07588, 0.2547, 0.07599, 0.2547, 0.01369, 0.2682, -2.366e-08, 0.3177, 0.0001438, 0.3177, 0.6084, 0.624, 0.6084, 0.624, 0.8613, 0.5483, 0.8613, 0.5483, 0.6326, 0.5724, 0.6084, 0.6331, 0.0, 0.8859, 0.0, 0.8859, 0.6083, 0.6331, 0.6083, 0.9499, -5.322e-09, 0.9499, 0.2529, 0.9101, 0.2529, 0.8859, 0.1887, 0.8859, -2.528e-09, 0.6331, 0.637, 0.6428, 0.6083, 0.8415, 0.6095, 0.9499, 0.2529, 0.9499, 0.5058, 0.9177, 0.5058, 0.8859, 0.4816, 0.8859, 0.2529, 0.3075, 0.6084, 0.3075, 0.8613, 0.2436, 0.8613, 0.2436, 0.6277, 0.2629, 0.6084, 0.003264, 0.556, 3.198e-08, 0.5559, 4.579e-08, 0.3036, 0.01918, 0.3034, 0.9498, 0.6083, 0.9498, 0.8612, 0.9024, 0.8612, 0.8859, 0.8447, 0.8859, 0.6175, 0.8951, 0.6083, 0.01918, 0.3034, 0.04788, 0.6076, 0.003264, 0.556, 0.6331, 0.3038, 0.6331, 0.5844, 0.6222, 0.3037, 0.5483, 0.6084, 0.5483, 0.8613, 0.4918, 0.8613, 0.4725, 0.8419, 0.4725, 0.6084, 0.6222, 0.3037, 0.6331, 0.5844, 0.6082, 0.6079, 0.5496, 0.2278, 0.5723, 0.2279, 0.5686, 0.2471, 1.0, 0.8612, 0.9498, 0.8612, 0.9498, 0.6083, 1.0, 0.6083, 0.3439, 0.6084, 0.3198, 0.6726, 0.3177, 0.6085, 0.1288, 0.1758, 0.1246, 0.1521, 0.16, 0.1517, 0.3956, 0.6084, 0.3956, 0.8613, 0.3198, 0.8613, 0.3198, 0.6726, 0.3439, 0.6084, 0.4105, 0.6084, 0.4275, 0.8613, 0.3956, 0.8613, 0.3956, 0.6084, 0.3177, 0.6084, 0.3177, 8.845e-05, 0.3669, -7.473e-09, 0.3804, 0.03079, 0.3804, 0.07601, 0.4431, 0.0759, 0.4431, 0.1519, 0.5058, 0.1518, 0.5058, 0.2279, 0.5496, 0.2278, 0.5686, 0.2471, 0.5686, 0.3038, 0.6222, 0.3037, 0.6082, 0.6079, 0.04483, 0.6277, 0.01642, 0.656, 0.01361, 0.6561, -1.494e-08, 0.6084, 0.6331, 0.637, 0.8859, 0.6599, 0.8859, 0.9249, 0.6331, 0.9234, 0.6331, 0.637, 0.8415, 0.6095, 0.8859, 0.6599])
_uv = me_stairs.uv_layers.new(name='UVMap')
_uv.uv.foreach_set('vector', [0.6225, 0.5617, 0.4997, 0.5617, 0.499, 0.561, 0.6094, 0.561, 0.6219, 0.5611, 0.3991, 0.449, 0.3999, 0.4498, 0.3801, 0.4498, 0.3718, 0.449, 0.6321, 0.5409, 0.4989, 0.5537, 0.4989, 0.5329, 0.4657, 0.5329, 0.4657, 0.505, 0.443, 0.505, 0.4324, 0.4911, 0.4324, 0.477, 0.4097, 0.477, 0.3991, 0.4664, 0.3991, 0.449, 0.3718, 0.449, 0.3658, 0.443, 0.3658, 0.421, 0.6321, 0.421, 0.4657, 0.505, 0.4664, 0.5057, 0.4331, 0.5057, 0.4324, 0.505, 0.443, 0.505, 0.3658, 0.421, 0.3666, 0.4218, 0.6328, 0.4218, 0.6321, 0.421, 0.3999, 0.4498, 0.3991, 0.449, 0.3991, 0.4664, 0.3993, 0.4772, 0.3999, 0.4778, 0.6328, 0.5514, 0.6225, 0.5617, 0.6219, 0.5611, 0.4331, 0.4778, 0.4324, 0.477, 0.4324, 0.4911, 0.4324, 0.505, 0.4331, 0.5057, 0.4664, 0.5057, 0.4657, 0.505, 0.4657, 0.5329, 0.4664, 0.5337, 0.4664, 0.5253, 0.6095, 0.5597, 0.6094, 0.561, 0.499, 0.561, 0.4989, 0.5537, 0.4997, 0.5337, 0.4989, 0.5329, 0.4989, 0.5537, 0.499, 0.561, 0.4997, 0.5617, 0.4997, 0.5577, 0.4989, 0.5537, 0.6321, 0.5409, 0.6095, 0.5597, 0.4997, 0.5617, 0.6225, 0.5617, 0.4997, 0.5577, 0.4989, 0.5329, 0.4997, 0.5337, 0.4749, 0.5337, 0.4664, 0.5337, 0.4657, 0.5329, 0.4997, 0.5577, 0.6225, 0.5617, 0.6328, 0.5514, 0.4664, 0.5253, 0.4664, 0.5337, 0.4749, 0.5337, 0.3658, 0.421, 0.3658, 0.443, 0.3666, 0.4438, 0.3666, 0.4218, 0.4097, 0.477, 0.3993, 0.4772, 0.3991, 0.4664, 0.443, 0.505, 0.4324, 0.505, 0.4324, 0.4911, 0.4324, 0.477, 0.4331, 0.4778, 0.3999, 0.4778, 0.3993, 0.4772, 0.4097, 0.477, 0.3718, 0.449, 0.3801, 0.4498, 0.3666, 0.4438, 0.3658, 0.443, 0.6328, 0.4218, 0.3666, 0.4218, 0.3666, 0.4438, 0.3801, 0.4498, 0.3999, 0.4498, 0.3999, 0.4778, 0.4331, 0.4778, 0.4331, 0.5057, 0.4664, 0.5057, 0.4664, 0.5253, 0.4749, 0.5337, 0.4997, 0.5337, 0.4997, 0.5577, 0.6328, 0.5514, 0.6219, 0.5611, 0.6094, 0.561, 0.6095, 0.5597, 0.6321, 0.5409, 0.6328, 0.5514, 0.6321, 0.5409, 0.6321, 0.421, 0.6328, 0.4218, 0.6328, 0.5514, 0.6219, 0.5611, 0.6321, 0.5409])
_uv.active_render = True
me_stairs.materials.append(mat_sandbrick)
me_stairs.update()
me_wall = bpy.data.meshes.new('wall')
me_wall.from_pydata([(-7.646, -1.048, -7.184), (-7.646, 1.03, -7.184), (7.354, -1.048, -7.184), (7.354, 1.03, -7.184), (-6.885, 1.03, -2.156), (-2.929, 1.03, -2.156), (-6.885, 1.03, 2.844), (-2.929, 1.03, 2.844), (-2.929, -1.048, 2.844), (-2.929, -1.048, -2.156), (-6.885, -1.048, 2.844), (-6.885, -1.048, -2.156), (7.354, -1.048, 5.975), (7.354, -1.048, 2.456), (7.323, -0.7705, 4.016), (7.028, -1.048, 4.37), (7.354, -1.048, 6.602), (-7.162, 1.03, 5.181), (-4.876, 1.03, 6.92), (-5.028, -1.048, 6.602), (-4.014, -0.73, 6.92), (-7.646, -1.048, 4.149), (-7.646, 1.03, 4.998), (-6.639, -1.048, 4.171), (-5.885, 1.03, 5.663), (-5.885, -1.048, 4.814), (6.133, 1.03, 6.92), (7.354, 1.03, 5.699), (6.133, -0.73, 6.92)], [], [(24, 19, 18), (26, 18, 20, 28), (0, 21, 22, 1), (15, 13, 14), (14, 12, 15), (19, 24, 25), (22, 17, 6, 4, 1), (25, 17, 23), (18, 19, 20), (17, 22, 21, 23), (17, 24, 18, 26, 27, 3, 1, 4, 5, 7, 6), (28, 27, 26), (28, 20, 19, 16), (25, 23, 10, 8, 9, 11, 0, 2, 13, 15, 12, 16, 19), (8, 7, 5, 9), (6, 7, 8, 10), (5, 4, 11, 9), (4, 6, 10, 11), (21, 0, 11, 10, 23), (27, 16, 12, 14, 13, 2, 3), (16, 27, 28), (17, 25, 24)])
_uv = me_wall.uv_layers.new(name='texture')
_uv.uv.foreach_set('vector', [0.4894, 0.6664, 0.4416, 0.7329, 0.4416, 0.6603, 0.1468, 0.5636, 0.1468, 0.9441, 0.08612, 0.9139, 0.08612, 0.5633, 0.1482, 0.9399, 0.1482, 0.5515, 0.2201, 0.5217, 0.2201, 0.9393, 0.07272, 0.599, 0.07271, 0.6653, 0.06309, 0.6113, 0.5803, 0.5192, 0.5124, 0.5203, 0.568, 0.509, 0.4416, 0.7329, 0.4894, 0.6664, 0.5065, 0.7423, 0.06728, 0.5203, 0.06096, 0.5036, 0.1419, 0.494, 0.3151, 0.494, 0.4893, 0.5203, 0.4416, 0.6555, 0.4868, 0.5835, 0.4692, 0.6581, 0.1468, 0.9441, 0.07411, 0.9497, 0.08612, 0.9139, 0.4868, 0.5835, 0.504, 0.5844, 0.504, 0.6589, 0.4692, 0.6581, 0.06096, 0.5036, 0.04426, 0.4593, 0.0006929, 0.4244, 0.0006929, 0.04301, 0.04301, 0.0006929, 0.4893, 0.0006929, 0.4893, 0.5203, 0.3151, 0.494, 0.3151, 0.3569, 0.1419, 0.3569, 0.1419, 0.494, 0.5401, 0.581, 0.5401, 0.6552, 0.5054, 0.6311, 0.08612, 0.5633, 0.08612, 0.9139, 0.07411, 0.9497, 0.07411, 0.5217, 0.5526, 0.06169, 0.5749, 0.03555, 0.6209, 0.02706, 0.6209, 0.1641, 0.7941, 0.1641, 0.7941, 0.02706, 0.9683, 0.0006929, 0.9683, 0.5203, 0.6343, 0.5203, 0.568, 0.509, 0.5124, 0.5203, 0.4907, 0.5203, 0.4907, 0.09137, 0.2949, 0.5224, 0.3668, 0.5217, 0.3668, 0.6931, 0.2949, 0.6937, 0.4402, 0.6603, 0.4402, 0.7973, 0.3682, 0.7973, 0.3682, 0.6603, 0.4399, 0.5222, 0.4399, 0.6589, 0.3682, 0.6584, 0.3682, 0.5217, 0.2215, 0.6949, 0.2215, 0.5217, 0.2935, 0.5217, 0.2935, 0.6949, 0.5757, 0.0006929, 0.9683, 0.0006929, 0.7941, 0.02706, 0.6209, 0.02706, 0.5749, 0.03555, 0.0006929, 0.553, 0.07271, 0.5217, 0.07271, 0.5434, 0.06309, 0.6113, 0.07271, 0.6653, 0.07271, 0.9993, 0.0006929, 0.9993, 0.07411, 0.5217, 0.1429, 0.5243, 0.08612, 0.5633, 0.4868, 0.5835, 0.4416, 0.6555, 0.4416, 0.581])
_uv = me_wall.uv_layers.new(name='UVMap')
_uv.uv.foreach_set('vector', [0.3594, 0.6459, 0.3803, 0.6687, 0.384, 0.6765, 0.6524, 0.6765, 0.384, 0.6765, 0.405, 0.6765, 0.6524, 0.6765, 0.3165, 0.3283, 0.3165, 0.609, 0.3165, 0.6297, 0.3165, 0.3283, 0.6742, 0.6144, 0.6821, 0.5677, 0.6814, 0.6057, 0.6814, 0.6057, 0.6821, 0.6535, 0.6742, 0.6144, 0.3803, 0.6687, 0.3594, 0.6459, 0.3594, 0.6252, 0.3165, 0.6297, 0.3283, 0.6341, 0.3351, 0.5771, 0.3351, 0.4553, 0.3165, 0.3283, 0.3594, 0.6252, 0.3283, 0.6341, 0.341, 0.6095, 0.384, 0.6765, 0.3803, 0.6687, 0.405, 0.6765, 0.3283, 0.6341, 0.3165, 0.6297, 0.3165, 0.609, 0.341, 0.6095, 0.3283, 0.6341, 0.3594, 0.6459, 0.384, 0.6765, 0.6524, 0.6765, 0.6821, 0.6467, 0.6821, 0.3283, 0.3165, 0.3283, 0.3351, 0.4553, 0.4315, 0.4553, 0.4315, 0.5771, 0.3351, 0.5771, 0.6524, 0.6765, 0.6821, 0.6467, 0.6524, 0.6765, 0.6524, 0.6765, 0.405, 0.6765, 0.3803, 0.6687, 0.6821, 0.6687, 0.3594, 0.6252, 0.341, 0.6095, 0.3351, 0.5771, 0.4315, 0.5771, 0.4315, 0.4553, 0.3351, 0.4553, 0.3165, 0.3283, 0.6821, 0.3283, 0.6821, 0.5677, 0.6742, 0.6144, 0.6821, 0.6535, 0.6821, 0.6687, 0.3803, 0.6687, 0.4315, 0.5771, 0.4315, 0.5771, 0.4315, 0.4553, 0.4315, 0.4553, 0.3351, 0.5771, 0.4315, 0.5771, 0.4315, 0.5771, 0.3351, 0.5771, 0.4315, 0.4553, 0.3351, 0.4553, 0.3351, 0.4553, 0.4315, 0.4553, 0.3351, 0.4553, 0.3351, 0.5771, 0.3351, 0.5771, 0.3351, 0.4553, 0.3165, 0.609, 0.3165, 0.3283, 0.3351, 0.4553, 0.3351, 0.5771, 0.341, 0.6095, 0.6821, 0.6467, 0.6821, 0.6687, 0.6821, 0.6535, 0.6814, 0.6057, 0.6821, 0.5677, 0.6821, 0.3283, 0.6821, 0.3283, 0.6821, 0.6687, 0.6821, 0.6467, 0.6524, 0.6765, 0.3283, 0.6341, 0.3594, 0.6252, 0.3594, 0.6459])
_uv.active_render = True
me_wall.materials.append(mat_sandbrick)
me_wall.update()
me_endpoint = bpy.data.meshes.new('endpoint')
me_endpoint.from_pydata([(-6.106, 35.19, -0.3011), (-6.106, 35.19, 0.3011), (-6.106, 47.41, -0.3011), (-6.106, 47.41, 0.3011), (6.106, 35.19, -0.3011), (6.106, 35.19, 0.3011), (6.106, 47.41, -0.3011), (6.106, 47.41, 0.3011)], [], [(0, 1, 3, 2), (2, 3, 7, 6), (6, 7, 5, 4), (4, 5, 1, 0), (2, 6, 4, 0), (7, 3, 1, 5)])
_uv = me_endpoint.uv_layers.new(name='UVMap')
_uv.uv.foreach_set('vector', [0.9968, 0.003233, 0.9968, 0.02757, 0.5032, 0.02757, 0.5032, 0.003233, 0.9968, 0.03404, 0.9968, 0.05838, 0.5032, 0.05838, 0.5032, 0.03404, 0.9968, 0.06484, 0.9968, 0.08918, 0.5032, 0.08918, 0.5032, 0.06484, 0.9968, 0.09565, 0.9968, 0.12, 0.5032, 0.12, 0.5032, 0.09565, 0.4968, 0.4968, 0.003233, 0.4968, 0.003233, 0.003233, 0.4968, 0.003233, 0.4968, 0.9968, 0.003233, 0.9968, 0.003233, 0.5032, 0.4968, 0.5032])
me_endpoint.materials.append(mat_wood)
me_endpoint.update()
me_stairs_collider = bpy.data.meshes.new('stairs_collider')
me_stairs_collider.from_pydata([(-1.978, -6.261, -2.199), (-1.978, 3.89, -2.199), (1.978, -6.261, -2.199), (1.978, 3.89, -2.199), (1.978, 3.89, 2.801), (1.978, -0.8685, 2.801), (-1.978, 3.89, 2.801), (-1.978, -0.8685, 2.801)], [], [(2, 3, 4, 5), (2, 0, 1, 3), (4, 6, 7, 5), (7, 6, 1, 0), (6, 4, 3, 1), (5, 7, 0, 2)])
me_stairs_collider.update()
me_wall_collider = bpy.data.meshes.new('wall_collider')
me_wall_collider.from_pydata([(-7.646, -1.048, -7.364), (-7.646, 1.03, -7.364), (7.354, -1.048, -7.364), (7.354, 1.03, -7.364), (-6.885, 1.03, -2.156), (-2.929, 1.03, -2.156), (-6.885, 1.03, 2.844), (-2.929, 1.03, 2.844), (-2.929, -1.048, 2.844), (-2.929, -1.048, -2.156), (-6.885, -1.048, 2.844), (-6.885, -1.048, -2.156), (7.354, -1.048, 6.92), (-7.162, 1.03, 5.181), (-4.876, 1.03, 6.92), (-5.028, -1.048, 6.602), (-7.646, -1.048, 4.149), (-7.646, 1.03, 4.998), (-6.639, -1.048, 4.171), (-5.885, 1.03, 5.663), (-5.885, -1.048, 4.814), (6.133, 1.03, 6.92), (7.354, 1.03, 6.92)], [], [(19, 15, 14), (0, 16, 17, 1), (15, 19, 20), (17, 13, 6, 4, 1), (20, 13, 18), (13, 17, 16, 18), (13, 19, 14, 21, 22, 3, 1, 4, 5, 7, 6), (22, 21, 14, 15, 12), (8, 7, 5, 9), (6, 7, 8, 10), (5, 4, 11, 9), (4, 6, 10, 11), (16, 0, 11, 10, 18), (22, 12, 2, 3), (13, 20, 19), (20, 18, 10, 8, 9, 11, 0, 2, 12, 15)])
me_wall_collider.update()
me_plane_009 = bpy.data.meshes.new('Plane.009')
me_plane_009.from_pydata([(-2.384, -1.286, 5.322), (2.348, 1.2, 5.322), (-2.384, -1.286, -0.02238), (2.348, 1.2, -0.02238), (-2.273, 1.414, 5.322), (2.245, -1.441, 5.322), (-2.273, 1.414, -0.02238), (2.245, -1.441, -0.02238), (0.1382, 2.727, 5.322), (-0.07489, -2.614, 5.322), (0.1382, 2.727, -0.02238), (-0.07489, -2.614, -0.02238)], [], [(0, 1, 3, 2), (4, 5, 7, 6), (8, 9, 11, 10)])
_uv = me_plane_009.uv_layers.new(name='UVMap')
_uv.uv.foreach_set('vector', [0.9999, 0.9999, 9.984e-05, 0.9999, 9.984e-05, 0.0001, 0.9999, 0.0001, 0.9999, 0.9999, 9.99e-05, 0.9999, 0.0001, 9.996e-05, 0.9999, 0.0001, 0.9999, 0.9999, 0.0001, 0.9999, 0.0001, 0.0001, 0.9999, 0.0001])
me_plane_009.materials.append(mat_bush)
me_plane_009.update()
me_plane_008 = bpy.data.meshes.new('Plane.008')
me_plane_008.from_pydata([(2.636, 0.6208, 5.322), (-2.579, -0.5464, 5.322), (2.636, 0.6208, -0.02238), (-2.579, -0.5464, -0.02238), (1.826, -1.957, 5.322), (-1.792, 1.976, 5.322), (1.826, -1.957, -0.02238), (-1.792, 1.976, -0.02238), (-0.8439, -2.597, 5.322), (0.7532, 2.504, 5.322), (-0.8439, -2.597, -0.02238), (0.7532, 2.504, -0.02238)], [], [(0, 1, 3, 2), (4, 5, 7, 6), (8, 9, 11, 10)])
_uv = me_plane_008.uv_layers.new(name='UVMap')
_uv.uv.foreach_set('vector', [0.9999, 0.9999, 9.984e-05, 0.9999, 9.984e-05, 0.0001, 0.9999, 0.0001, 0.9999, 0.9999, 9.99e-05, 0.9999, 0.0001, 9.996e-05, 0.9999, 0.0001, 0.9999, 0.9999, 0.0001, 0.9999, 0.0001, 0.0001, 0.9999, 0.0001])
me_plane_008.materials.append(mat_bush)
me_plane_008.update()
me_plane_004 = bpy.data.meshes.new('Plane.004')
me_plane_004.from_pydata([(-1.328, -2.36, 5.322), (1.344, 2.268, 5.322), (-1.328, -2.36, -0.02238), (1.344, 2.268, -0.02238), (-2.677, -0.01877, 5.322), (2.668, -0.01877, 5.322), (-2.677, -0.01877, -0.02238), (2.668, -0.01877, -0.02238), (-1.34, 2.379, 5.322), (1.333, -2.249, 5.322), (-1.34, 2.379, -0.02238), (1.333, -2.249, -0.02238)], [], [(0, 1, 3, 2), (4, 5, 7, 6), (8, 9, 11, 10)])
_uv = me_plane_004.uv_layers.new(name='UVMap')
_uv.uv.foreach_set('vector', [0.9999, 0.9999, 9.984e-05, 0.9999, 9.984e-05, 0.0001, 0.9999, 0.0001, 0.9999, 0.9999, 9.99e-05, 0.9999, 0.0001, 9.996e-05, 0.9999, 0.0001, 0.9999, 0.9999, 0.0001, 0.9999, 0.0001, 0.0001, 0.9999, 0.0001])
me_plane_004.materials.append(mat_bush)
me_plane_004.update()
me_plane_007 = bpy.data.meshes.new('Plane.007')
me_plane_007.from_pydata([(2.636, 0.6208, 5.322), (-2.579, -0.5464, 5.322), (2.636, 0.6208, -0.02238), (-2.579, -0.5464, -0.02238), (1.826, -1.957, 5.322), (-1.792, 1.976, 5.322), (1.826, -1.957, -0.02238), (-1.792, 1.976, -0.02238), (-0.8439, -2.597, 5.322), (0.7532, 2.504, 5.322), (-0.8439, -2.597, -0.02238), (0.7532, 2.504, -0.02238)], [], [(0, 1, 3, 2), (4, 5, 7, 6), (8, 9, 11, 10)])
_uv = me_plane_007.uv_layers.new(name='UVMap')
_uv.uv.foreach_set('vector', [0.9999, 0.9999, 9.984e-05, 0.9999, 9.984e-05, 0.0001, 0.9999, 0.0001, 0.9999, 0.9999, 9.99e-05, 0.9999, 0.0001, 9.996e-05, 0.9999, 0.0001, 0.9999, 0.9999, 0.0001, 0.9999, 0.0001, 0.0001, 0.9999, 0.0001])
me_plane_007.materials.append(mat_bush)
me_plane_007.update()
me_plane_006 = bpy.data.meshes.new('Plane.006')
me_plane_006.from_pydata([(0.6673, 2.625, 5.322), (-0.707, -2.54, 5.322), (0.6673, 2.625, -0.02238), (-0.707, -2.54, -0.02238), (2.58, 0.7155, 5.322), (-2.581, -0.6769, 5.322), (2.58, 0.7155, -0.02238), (-2.581, -0.6769, -0.02238), (1.913, -1.948, 5.322), (-1.873, 1.825, 5.322), (1.913, -1.948, -0.02238), (-1.873, 1.825, -0.02238)], [], [(0, 1, 3, 2), (4, 5, 7, 6), (8, 9, 11, 10)])
_uv = me_plane_006.uv_layers.new(name='UVMap')
_uv.uv.foreach_set('vector', [0.9999, 0.9999, 9.984e-05, 0.9999, 9.984e-05, 0.0001, 0.9999, 0.0001, 0.9999, 0.9999, 9.99e-05, 0.9999, 0.0001, 9.996e-05, 0.9999, 0.0001, 0.9999, 0.9999, 0.0001, 0.9999, 0.0001, 0.0001, 0.9999, 0.0001])
me_plane_006.materials.append(mat_bush)
me_plane_006.update()
me_plane_005 = bpy.data.meshes.new('Plane.005')
me_plane_005.from_pydata([(-1.328, -2.36, 5.322), (1.344, 2.268, 5.322), (-1.328, -2.36, -0.02238), (1.344, 2.268, -0.02238), (-2.677, -0.01877, 5.322), (2.668, -0.01877, 5.322), (-2.677, -0.01877, -0.02238), (2.668, -0.01877, -0.02238), (-1.34, 2.379, 5.322), (1.333, -2.249, 5.322), (-1.34, 2.379, -0.02238), (1.333, -2.249, -0.02238)], [], [(0, 1, 3, 2), (4, 5, 7, 6), (8, 9, 11, 10)])
_uv = me_plane_005.uv_layers.new(name='UVMap')
_uv.uv.foreach_set('vector', [0.9999, 0.9999, 9.984e-05, 0.9999, 9.984e-05, 0.0001, 0.9999, 0.0001, 0.9999, 0.9999, 9.99e-05, 0.9999, 0.0001, 9.996e-05, 0.9999, 0.0001, 0.9999, 0.9999, 0.0001, 0.9999, 0.0001, 0.0001, 0.9999, 0.0001])
me_plane_005.materials.append(mat_bush)
me_plane_005.update()

# ---- objects
ob_ground = bpy.data.objects.new('ground', me_ground)
ob_stairs = bpy.data.objects.new('stairs', me_stairs)
ob_wall = bpy.data.objects.new('wall', me_wall)
ob_end = bpy.data.objects.new('end', me_endpoint)
ob_stairs_collider = bpy.data.objects.new('stairs_collider', me_stairs_collider)
ob_wall_collider = bpy.data.objects.new('wall_collider', me_wall_collider)
ob_bush_1 = bpy.data.objects.new('Bush_1', me_plane_009)
ob_bush_1_005 = bpy.data.objects.new('Bush_1.005', me_plane_008)
ob_bush_1_004 = bpy.data.objects.new('Bush_1.004', me_plane_004)
ob_bush_1_003 = bpy.data.objects.new('Bush_1.003', me_plane_007)
ob_bush_1_002 = bpy.data.objects.new('Bush_1.002', me_plane_006)
ob_bush_1_001 = bpy.data.objects.new('Bush_1.001', me_plane_005)
_N = mat_sandbrick.node_tree.nodes; _L = mat_sandbrick.node_tree.links
n0 = _N.new('ShaderNodeOutputMaterial'); n0.name = 'Material Output'; n0.location = (947, 642)
n1 = _N.new('ShaderNodeValToRGB'); n1.name = 'Color Ramp.002'; n1.location = (-1691, 346)
n1.color_ramp.interpolation = 'CONSTANT'
while len(n1.color_ramp.elements) > 1: n1.color_ramp.elements.remove(n1.color_ramp.elements[-1])
n1.color_ramp.elements[0].position = 0.0; n1.color_ramp.elements[0].color = (0.0, 0.0, 0.0, 1.0)
_e = n1.color_ramp.elements.new(0.4091); _e.color = (1.0, 1.0, 1.0, 1.0)
n2 = _N.new('ShaderNodeValToRGB'); n2.name = 'Color Ramp'; n2.location = (-1346, -79)
n2.color_ramp.interpolation = 'CONSTANT'
while len(n2.color_ramp.elements) > 1: n2.color_ramp.elements.remove(n2.color_ramp.elements[-1])
n2.color_ramp.elements[0].position = 0.0; n2.color_ramp.elements[0].color = (0.3722, 0.0754, 0.0425, 1.0)
_e = n2.color_ramp.elements.new(0.2034); _e.color = (0.07629, 0.01681, 0.008644, 1.0)
_e = n2.color_ramp.elements.new(0.3466); _e.color = (0.484, 0.1332, 0.02414, 1.0)
_e = n2.color_ramp.elements.new(0.354); _e.color = (0.4112, 0.1142, 0.02115, 1.0)
_e = n2.color_ramp.elements.new(0.3614); _e.color = (0.3576, 0.1484, 0.01887, 1.0)
_e = n2.color_ramp.elements.new(0.3886); _e.color = (0.3695, 0.06733, 0.03008, 1.0)
_e = n2.color_ramp.elements.new(0.3906); _e.color = (0.07629, 0.01681, 0.008644, 1.0)
_e = n2.color_ramp.elements.new(0.3909); _e.color = (0.4647, 0.1987, 0.06103, 1.0)
n3 = _N.new('ShaderNodeMix'); n3.name = 'Mix.003'; n3.location = (-487, 148)
n3.data_type = 'RGBA'
n4 = _N.new('ShaderNodeMath'); n4.name = 'Math.001'; n4.location = (-1657, -103)
n4.operation = 'MULTIPLY_ADD'
n4.inputs[1].default_value = 0.6
n4.inputs[2].default_value = 0.1
n5 = _N.new('ShaderNodeMath'); n5.name = 'Math.002'; n5.location = (-1408, 112)
n5.operation = 'SUBTRACT'
n5.inputs[1].default_value = 0.2134
n6 = _N.new('ShaderNodeMix'); n6.name = 'Mix.004'; n6.location = (-894, 415)
n6.data_type = 'RGBA'
n6.inputs[7].default_value = (0.04387, 0.005806, 0.001734, 1.0)
n7 = _N.new('ShaderNodeMath'); n7.name = 'Math.003'; n7.location = (-1245, 172)
n7.operation = 'MULTIPLY'
n7.inputs[1].default_value = 6.28
n8 = _N.new('ShaderNodeMath'); n8.name = 'Math.004'; n8.location = (-544, -801)
n8.operation = 'MULTIPLY'
n8.inputs[1].default_value = 0.02
n9 = _N.new('ShaderNodeTexCoord'); n9.name = 'Texture Coordinate.005'; n9.location = (-1192, -758)
n10 = _N.new('ShaderNodeTexBrick'); n10.name = 'Brick Texture.001'; n10.location = (-336, -449)
n10.inputs[1].default_value = (0.6522, 0.6522, 0.6522, 1.0)
n10.inputs[2].default_value = (1.0, 1.0, 1.0, 1.0)
n10.inputs[4].default_value = 6.09
n10.inputs[6].default_value = 0.9
n10.inputs[7].default_value = -1.0
n10.inputs[8].default_value = 0.4
n11 = _N.new('ShaderNodeFloatCurve'); n11.name = 'Float Curve.002'; n11.location = (-805, -862)
_c = n11.mapping.curves[0]
while len(_c.points) > 2: _c.points.remove(_c.points[-1])
_c.points[0].location = (0.00909, 0.08125); _c.points[0].handle_type = 'VECTOR'
_c.points[1].location = (0.38182, 0.30625); _c.points[1].handle_type = 'AUTO'
_p = _c.points.new(0.77273, 0.35); _p.handle_type = 'VECTOR'
_p = _c.points.new(0.99091, 0.49375); _p.handle_type = 'AUTO'
n11.mapping.update()
n12 = _N.new('ShaderNodeTexNoise'); n12.name = 'Musgrave Texture.005'; n12.location = (-1013, -919)
n12.width = 150
n12.noise_dimensions = '1D'
n12.noise_type = 'MULTIFRACTAL'
n12.normalize = False
n12.inputs[2].default_value = 3.6
n12.inputs[3].default_value = 1.0
n12.inputs[4].default_value = 0.25
n13 = _N.new('ShaderNodeUVMap'); n13.name = 'UV Map'; n13.location = (-151, 10)
n13.uv_map = 'texture'
n14 = _N.new('ShaderNodeBsdfPrincipled'); n14.name = 'Principled BSDF'; n14.location = (619, 707)
n14.distribution = 'GGX'
n14.subsurface_method = 'RANDOM_WALK_SKIN'
n14.inputs[2].default_value = 0.0
n14.inputs[3].default_value = 1.45
n14.inputs[13].default_value = 0.0
n14.inputs[27].default_value = (0.0, 0.0, 0.0, 1.0)
n14.inputs[28].default_value = 1.0
n15 = _N.new('ShaderNodeTexCoord'); n15.name = 'Texture Coordinate.006'; n15.location = (-2275, 409)
n16 = _N.new('ShaderNodeTexNoise'); n16.name = 'Musgrave Texture.003'; n16.location = (-3777, 1688)
n16.width = 150
n16.noise_dimensions = '1D'
n16.noise_type = 'MULTIFRACTAL'
n16.normalize = False
n16.inputs[2].default_value = 3.6
n16.inputs[3].default_value = 1.0
n16.inputs[4].default_value = 0.25
n17 = _N.new('ShaderNodeValToRGB'); n17.name = 'Color Ramp.003'; n17.location = (-3506, 2004)
n17.hide = True
n17.color_ramp.interpolation = 'CONSTANT'
while len(n17.color_ramp.elements) > 1: n17.color_ramp.elements.remove(n17.color_ramp.elements[-1])
n17.color_ramp.elements[0].position = 0.0321; n17.color_ramp.elements[0].color = (0.5572, 0.2955, 0.1112, 1.0)
_e = n17.color_ramp.elements.new(0.09432); _e.color = (0.4891, 0.2781, 0.09417, 1.0)
_e = n17.color_ramp.elements.new(0.1403); _e.color = (0.2772, 0.1531, 0.05354, 1.0)
_e = n17.color_ramp.elements.new(0.1562); _e.color = (0.4135, 0.236, 0.08065, 1.0)
_e = n17.color_ramp.elements.new(0.3864); _e.color = (0.3684, 0.2169, 0.07482, 1.0)
_e = n17.color_ramp.elements.new(0.5068); _e.color = (0.3419, 0.1878, 0.0648, 1.0)
_e = n17.color_ramp.elements.new(0.617); _e.color = (0.1758, 0.09845, 0.03562, 1.0)
_e = n17.color_ramp.elements.new(0.6364); _e.color = (0.524, 0.1958, 0.05311, 1.0)
n18 = _N.new('ShaderNodeTexNoise'); n18.name = 'Musgrave Texture.002'; n18.location = (-3702, 1954)
n18.width = 150
n18.hide = True
n18.noise_type = 'HYBRID_MULTIFRACTAL'
n18.normalize = False
n18.inputs[2].default_value = 0.8
n18.inputs[3].default_value = 1.0
n18.inputs[4].default_value = 0.8123
n19 = _N.new('ShaderNodeTexNoise'); n19.name = 'Musgrave Texture.001'; n19.location = (-3711, 2045)
n19.width = 150
n19.hide = True
n19.normalize = False
n19.inputs[2].default_value = 0.8
n19.inputs[3].default_value = 1.0
n19.inputs[4].default_value = 0.8123
n20 = _N.new('ShaderNodeValToRGB'); n20.name = 'Color Ramp.004'; n20.location = (-3505, 1958)
n20.hide = True
n20.color_ramp.interpolation = 'CONSTANT'
while len(n20.color_ramp.elements) > 1: n20.color_ramp.elements.remove(n20.color_ramp.elements[-1])
n20.color_ramp.elements[0].position = 0.02756; n20.color_ramp.elements[0].color = (0.4461, 0.2378, 0.09045, 1.0)
_e = n20.color_ramp.elements.new(0.09432); _e.color = (0.4929, 0.2591, 0.06273, 1.0)
_e = n20.color_ramp.elements.new(0.1403); _e.color = (0.2772, 0.1531, 0.05354, 1.0)
_e = n20.color_ramp.elements.new(0.1562); _e.color = (0.3228, 0.2266, 0.122, 1.0)
_e = n20.color_ramp.elements.new(0.3864); _e.color = (0.3684, 0.2169, 0.07482, 1.0)
_e = n20.color_ramp.elements.new(0.5068); _e.color = (0.3419, 0.2007, 0.03527, 1.0)
_e = n20.color_ramp.elements.new(0.617); _e.color = (0.2476, 0.1278, 0.03374, 1.0)
_e = n20.color_ramp.elements.new(0.6364); _e.color = (0.429, 0.1616, 0.04454, 1.0)
n21 = _N.new('ShaderNodeTexCoord'); n21.name = 'Texture Coordinate.004'; n21.location = (-4075, 2220)
n21.object = ob_wall
n22 = _N.new('ShaderNodeUVMap'); n22.name = 'UV Map.002'; n22.location = (-3413, 2183)
n22.uv_map = 'UVMap'
n23 = _N.new('ShaderNodeTexCoord'); n23.name = 'Texture Coordinate.003'; n23.location = (-4170, 1616)
n24 = _N.new('ShaderNodeMath'); n24.name = 'Math.006'; n24.location = (-3759, 1099)
n24.operation = 'MULTIPLY_ADD'
n24.inputs[1].default_value = 1.69
n24.inputs[2].default_value = -0.41
n25 = _N.new('ShaderNodeTexCoord'); n25.name = 'Texture Coordinate.007'; n25.location = (-4241, 844)
n25.hide = True
n26 = _N.new('ShaderNodeTexBrick'); n26.name = 'Brick Texture'; n26.location = (-3115, 2201)
n26.inputs[4].default_value = 6.09
n26.inputs[6].default_value = 1.0
n26.inputs[7].default_value = 0.2
n26.inputs[8].default_value = 0.4
n27 = _N.new('ShaderNodeTexNoise'); n27.name = 'Noise Texture.002'; n27.location = (-4032, 828)
n27.inputs[2].default_value = 0.82
n27.inputs[8].default_value = -0.1
n28 = _N.new('ShaderNodeMix'); n28.name = 'Mix.006'; n28.location = (-2410, 1468)
n28.data_type = 'RGBA'
n28.inputs[7].default_value = (0.1097, 0.01121, 0.002588, 1.0)
n29 = _N.new('ShaderNodeMix'); n29.name = 'Mix.007'; n29.location = (-1800, 1190)
n29.data_type = 'RGBA'
n29.blend_type = 'SOFT_LIGHT'
n29.clamp_factor = False
n29.inputs[0].default_value = 1.0
n30 = _N.new('ShaderNodeFloatCurve'); n30.name = 'Float Curve.001'; n30.location = (-3572, 1761)
_c = n30.mapping.curves[0]
while len(_c.points) > 2: _c.points.remove(_c.points[-1])
_c.points[0].location = (0.00909, 0.08125); _c.points[0].handle_type = 'VECTOR'
_c.points[1].location = (0.38182, 0.30625); _c.points[1].handle_type = 'AUTO'
_p = _c.points.new(0.77273, 0.35); _p.handle_type = 'VECTOR'
_p = _c.points.new(0.99091, 0.49375); _p.handle_type = 'AUTO'
n30.mapping.update()
n31 = _N.new('ShaderNodeMath'); n31.name = 'Math'; n31.location = (-3301, 1868)
n31.operation = 'MULTIPLY'
n31.inputs[1].default_value = 0.03
n32 = _N.new('ShaderNodeTexImage'); n32.name = 'Image Texture'; n32.location = (45, 72)
n32.hide = True
n32.image = img_stairs_normal_png
n33 = _N.new('ShaderNodeTexNoise'); n33.name = 'Noise Texture.001'; n33.location = (-1943, 334)
n33.inputs[2].default_value = 0.2
n33.inputs[8].default_value = -0.1
n34 = _N.new('ShaderNodeMath'); n34.name = 'Math.005'; n34.location = (-996, -274)
n34.operation = 'MULTIPLY_ADD'
n34.use_clamp = True
n34.inputs[1].default_value = 0.45
n34.inputs[2].default_value = 0.24
n35 = _N.new('ShaderNodeTexNoise'); n35.name = 'Noise Texture.004'; n35.location = (-1286, -378)
n35.inputs[2].default_value = 29.0
n35.inputs[3].default_value = 3.6
n35.inputs[4].default_value = 1.0
n36 = _N.new('ShaderNodeMix'); n36.name = 'Mix.001'; n36.location = (-799, -46)
n36.data_type = 'RGBA'
n36.blend_type = 'DODGE'
n36.inputs[0].default_value = 1.0
n37 = _N.new('ShaderNodeValToRGB'); n37.name = 'Color Ramp.005'; n37.location = (-2090, 894)
while len(n37.color_ramp.elements) > 1: n37.color_ramp.elements.remove(n37.color_ramp.elements[-1])
n37.color_ramp.elements[0].position = 0.0; n37.color_ramp.elements[0].color = (0.5791, 0.5791, 0.5791, 1.0)
_e = n37.color_ramp.elements.new(0.5727); _e.color = (1.0, 1.0, 1.0, 1.0)
n38 = _N.new('ShaderNodeTexNoise'); n38.name = 'Noise Texture.003'; n38.location = (-2373, 835)
n38.inputs[2].default_value = 66.3
n38.inputs[3].default_value = 1.9
n38.inputs[4].default_value = 0.7333
n39 = _N.new('ShaderNodeValToRGB'); n39.name = 'Color Ramp.001'; n39.location = (-2964, 1439)
n39.color_ramp.interpolation = 'CONSTANT'
while len(n39.color_ramp.elements) > 1: n39.color_ramp.elements.remove(n39.color_ramp.elements[-1])
n39.color_ramp.elements[0].position = 0.0; n39.color_ramp.elements[0].color = (0.4238, 0.4238, 0.4238, 1.0)
_e = n39.color_ramp.elements.new(0.2205); _e.color = (0.4993, 0.4993, 0.4993, 1.0)
_e = n39.color_ramp.elements.new(0.3261); _e.color = (0.3254, 0.3254, 0.3254, 1.0)
_e = n39.color_ramp.elements.new(0.4455); _e.color = (0.2212, 0.2212, 0.2212, 1.0)
_e = n39.color_ramp.elements.new(0.6182); _e.color = (0.08902, 0.08902, 0.08902, 1.0)
_e = n39.color_ramp.elements.new(0.7955); _e.color = (0.4404, 0.4404, 0.4404, 1.0)
n40 = _N.new('ShaderNodeMix'); n40.name = 'Mix.005'; n40.location = (28, -175)
n40.data_type = 'RGBA'
n40.inputs[7].default_value = (1.0, 1.0, 1.0, 1.0)
n41 = _N.new('ShaderNodeTexCoord'); n41.name = 'Texture Coordinate.001'; n41.location = (-531, 466)
n41.hide = True
n42 = _N.new('ShaderNodeBevel'); n42.name = 'Bevel'; n42.location = (-528, 640)
n42.hide = True
n42.inputs[0].default_value = 3.1
n43 = _N.new('ShaderNodeVectorMath'); n43.name = 'Vector Math'; n43.location = (-286, 541)
n43.hide = True
n43.operation = 'DISTANCE'
n44 = _N.new('ShaderNodeBump'); n44.name = 'Bump'; n44.location = (428, 53)
n44.inputs[1].default_value = 56.4
n44.inputs[2].default_value = 1.0
n45 = _N.new('ShaderNodeUVMap'); n45.name = 'UV Map.001'; n45.location = (-6, 707)
n45.uv_map = 'texture'
n46 = _N.new('ShaderNodeTexImage'); n46.name = 'Image Texture.001'; n46.location = (201, 803)
n46.image = img_wall_sandbrick_png
n46.interpolation = 'Cubic'
n46.projection_blend = 0.5455
n47 = _N.new('ShaderNodeMix'); n47.name = 'Mix.002'; n47.location = (278, 417)
n47.data_type = 'RGBA'
n47.inputs[7].default_value = (0.07423, 0.004098, 0.002862, 1.0)
_L.new(n42.outputs[0], n43.inputs[0])
_L.new(n43.outputs[1], n47.inputs[0])
_L.new(n41.outputs[1], n43.inputs[1])
_L.new(n1.outputs[0], n3.inputs[0])
_L.new(n36.outputs[2], n3.inputs[7])
_L.new(n19.outputs[0], n17.inputs[0])
_L.new(n17.outputs[0], n26.inputs[1])
_L.new(n21.outputs[3], n19.inputs[0])
_L.new(n18.outputs[0], n20.inputs[0])
_L.new(n21.outputs[3], n18.inputs[0])
_L.new(n20.outputs[0], n26.inputs[2])
_L.new(n16.outputs[0], n30.inputs[1])
_L.new(n30.outputs[0], n31.inputs[0])
_L.new(n31.outputs[0], n26.inputs[5])
_L.new(n23.outputs[3], n16.inputs[0])
_L.new(n23.outputs[3], n16.inputs[1])
_L.new(n14.outputs[0], n0.inputs[0])
_L.new(n3.outputs[2], n47.inputs[6])
_L.new(n33.outputs[0], n1.inputs[0])
_L.new(n4.outputs[0], n2.inputs[0])
_L.new(n33.outputs[0], n4.inputs[0])
_L.new(n6.outputs[2], n3.inputs[6])
_L.new(n4.outputs[0], n5.inputs[0])
_L.new(n5.outputs[0], n7.inputs[0])
_L.new(n7.outputs[0], n6.inputs[0])
_L.new(n12.outputs[0], n11.inputs[1])
_L.new(n11.outputs[0], n8.inputs[0])
_L.new(n9.outputs[3], n12.inputs[0])
_L.new(n9.outputs[3], n12.inputs[1])
_L.new(n8.outputs[0], n10.inputs[5])
_L.new(n1.outputs[0], n40.inputs[0])
_L.new(n9.outputs[2], n10.inputs[0])
_L.new(n10.outputs[0], n40.inputs[6])
_L.new(n2.outputs[0], n36.inputs[6])
_L.new(n45.outputs[0], n46.inputs[0])
_L.new(n22.outputs[0], n26.inputs[0])
_L.new(n13.outputs[0], n32.inputs[0])
_L.new(n40.outputs[2], n44.inputs[3])
_L.new(n15.outputs[3], n33.inputs[0])
_L.new(n25.outputs[3], n27.inputs[0])
_L.new(n27.outputs[0], n24.inputs[0])
_L.new(n39.outputs[0], n28.inputs[0])
_L.new(n24.outputs[0], n39.inputs[0])
_L.new(n26.outputs[0], n28.inputs[6])
_L.new(n38.outputs[0], n37.inputs[0])
_L.new(n37.outputs[0], n29.inputs[7])
_L.new(n28.outputs[2], n29.inputs[6])
_L.new(n29.outputs[2], n6.inputs[6])
_L.new(n35.outputs[0], n34.inputs[0])
_L.new(n34.outputs[0], n36.inputs[7])
_L.new(n44.outputs[0], n14.inputs[5])
_L.new(n47.outputs[2], n14.inputs[0])
n0.is_active_output = True

# ---- transforms, parenting, visibility, modifiers, constraints
ob_ground.location = (0.0, 0.0, 0.0)
ob_stairs.location = (-4.761, 1.257, 3.199)
ob_wall.location = (0.1457, 12.17, 8.187)
ob_end.location = (0.0, 0.0, 0.0)
ob_stairs_collider.location = (-4.761, 1.257, 3.199)
ob_stairs_collider.hide_render = True
ob_wall_collider.location = (0.1457, 12.17, 8.187)
ob_wall_collider.hide_render = True
ob_bush_1.location = (5.626, 9.556, 0.8507)
ob_bush_1.scale = (0.6011, 0.6011, 0.6011)
ob_bush_1_005.location = (7.361, 9.855, 0.8507)
ob_bush_1_005.scale = (0.6011, 0.6011, 0.6011)
ob_bush_1_004.location = (3.869, 10.37, 0.8507)
ob_bush_1_004.scale = (0.6011, 0.6011, 0.6011)
ob_bush_1_003.location = (7.146, 8.272, 0.8507)
ob_bush_1_003.scale = (0.6011, 0.6011, 0.6011)
ob_bush_1_002.location = (5.843, 10.62, 0.8507)
ob_bush_1_002.scale = (0.6011, 0.6011, 0.6011)
ob_bush_1_001.location = (4.888, 9.138, 0.8507)
ob_bush_1_001.scale = (0.6011, 0.6011, 0.6011)

# ---- collection membership
col_collection.objects.link(ob_ground)
col_collection.objects.link(ob_stairs)
col_collection.objects.link(ob_wall)
col_collection.objects.link(ob_end)
col_collection.objects.link(ob_stairs_collider)
col_collection.objects.link(ob_wall_collider)
col_collection.objects.link(ob_bush_1)
col_collection.objects.link(ob_bush_1_005)
col_collection.objects.link(ob_bush_1_004)
col_collection.objects.link(ob_bush_1_003)
col_collection.objects.link(ob_bush_1_002)
col_collection.objects.link(ob_bush_1_001)

# ---- scene / render settings (as saved in the file)
scene.frame_start = 1; scene.frame_end = 250; scene.frame_set(33)
scene.render.engine = 'CYCLES'
scene.cycles.samples = 1024
scene.cycles.sampling_pattern = 'TABULATED_SOBOL'
scene.cycles.adaptive_threshold = 0.1
scene.cycles.bake_type = 'DIFFUSE'
scene.view_settings.view_transform = 'Filmic'
bpy.context.view_layer.update()

# ---- added for rendering (the .blend has no active camera and no usable light): camera, sun
cam_auto = bpy.data.cameras.new('AutoCamera')
cam_auto.lens = 50.0
cam_auto.sensor_width = 36.0
cam_auto.clip_end = 1000.0
ob_auto_camera = bpy.data.objects.new('AutoCamera', cam_auto)
scene.collection.objects.link(ob_auto_camera)
ob_auto_camera.location = (55.8073, -46.1483, 51.1211)
ob_auto_camera.rotation_euler = (1.09748, -7.21219e-08, 0.694738)
scene.camera = ob_auto_camera
light_auto_sun = bpy.data.lights.new('AutoSun', 'SUN')
light_auto_sun.energy = 3.0
light_auto_sun.angle = 0.0523599
ob_auto_sun = bpy.data.objects.new('AutoSun', light_auto_sun)
scene.collection.objects.link(ob_auto_sun)
ob_auto_sun.rotation_euler = (0.872665, 0.174533, 0.523599)
bpy.context.view_layer.update()
